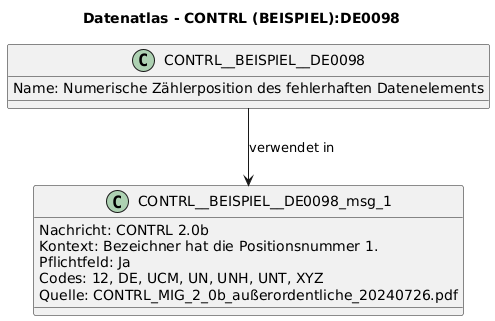

The diagram above was rendered by PlantUML. Its source (embedded in the PNG):
@startuml
title Datenatlas - CONTRL (BEISPIEL):DE0098
class CONTRL__BEISPIEL__DE0098 {
  Name: Numerische Zählerposition des fehlerhaften Datenelements
}
class CONTRL__BEISPIEL__DE0098_msg_1 {
  Nachricht: CONTRL 2.0b
  Kontext: Bezeichner hat die Positionsnummer 1.
  Pflichtfeld: Ja
  Codes: 12, DE, UCM, UN, UNH, UNT, XYZ
  Quelle: CONTRL_MIG_2_0b_außerordentliche_20240726.pdf
}
CONTRL__BEISPIEL__DE0098 --> CONTRL__BEISPIEL__DE0098_msg_1 : verwendet in
@enduml